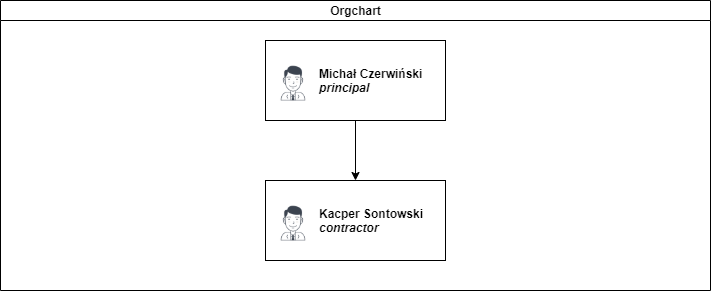

The diagram above was exported from draw.io. Its source (the exported page's mxGraphModel, read from the mxfile embedded in the PNG):
<mxGraphModel dx="1381" dy="795" grid="1" gridSize="10" guides="1" tooltips="1" connect="1" arrows="1" fold="1" page="1" pageScale="1" pageWidth="827" pageHeight="1169" math="0" shadow="0">
  <root>
    <mxCell id="0" />
    <mxCell id="1" parent="0" />
    <mxCell id="dNxyNK7c78bLwvsdeMH5-11" value="Orgchart" style="swimlane;html=1;startSize=20;horizontal=1;containerType=tree;glass=0;" parent="1" vertex="1">
      <mxGeometry x="40" y="80" width="710" height="290" as="geometry" />
    </mxCell>
    <UserObject label="Kacper Sontowski&lt;br&gt;&lt;i&gt;contractor&lt;/i&gt;" name="Evan Valet" position="HR Director" location="Office 4" email="me@example.com" placeholders="1" link="https://www.draw.io" id="8rGEybaoXjmm5dPytGnW-5">
      <mxCell style="label;image=https://cdn3.iconfinder.com/data/icons/user-avatars-1/512/users-9-2-128.png;whiteSpace=wrap;html=1;rounded=0;glass=0;treeFolding=1;treeMoving=1;" parent="dNxyNK7c78bLwvsdeMH5-11" vertex="1">
        <mxGeometry x="265" y="180" width="180" height="80" as="geometry" />
      </mxCell>
    </UserObject>
    <mxCell id="8rGEybaoXjmm5dPytGnW-7" style="edgeStyle=orthogonalEdgeStyle;rounded=0;orthogonalLoop=1;jettySize=auto;html=1;entryX=0.5;entryY=0;entryDx=0;entryDy=0;" parent="dNxyNK7c78bLwvsdeMH5-11" source="8rGEybaoXjmm5dPytGnW-6" target="8rGEybaoXjmm5dPytGnW-5" edge="1">
      <mxGeometry relative="1" as="geometry" />
    </mxCell>
    <UserObject label="Michał Czerwiński&lt;br&gt;&lt;font&gt;&lt;i&gt;principal&lt;/i&gt;&lt;/font&gt;" name="Evan Valet" position="HR Director" location="Office 4" email="me@example.com" placeholders="1" link="https://www.draw.io" id="8rGEybaoXjmm5dPytGnW-6">
      <mxCell style="label;image=https://cdn3.iconfinder.com/data/icons/user-avatars-1/512/users-9-2-128.png;whiteSpace=wrap;html=1;rounded=0;glass=0;treeFolding=1;treeMoving=1;fontColor=#000000;" parent="dNxyNK7c78bLwvsdeMH5-11" vertex="1">
        <mxGeometry x="265" y="40" width="180" height="80" as="geometry" />
      </mxCell>
    </UserObject>
  </root>
</mxGraphModel>